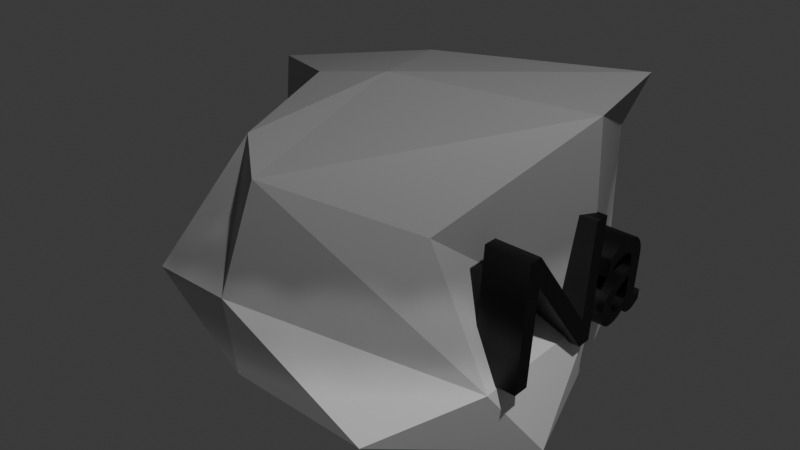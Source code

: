 # Source: NaSodium.blend  (saved by Blender 5.2.44; exported with 4.5.12 LTS)
import bpy
from mathutils import Matrix  # noqa: F401  (used for matrix-valued properties, if any)

bpy.ops.wm.read_factory_settings(use_empty=True)
scene = bpy.context.scene
scene.name = 'Scene'

# ---- collections
col_collection = bpy.data.collections.new('Collection'); scene.collection.children.link(col_collection)

# ---- images (referenced by path relative to the original .blend; pixels are not part of the script)
import os
ASSET_DIR = os.environ.get("B2B_ASSET_DIR", "")  # directory of the original .blend (textures are referenced by path, not embedded)
HERE = os.path.dirname(os.path.abspath(__file__))  # packed textures are extracted next to this script under _unpacked/

def load_image(name, relpath, width, height, colorspace="sRGB"):
    """Load a texture the original file referenced (path relative to the .blend, or extracted next to this script)."""
    p = next((c for c in (os.path.join(HERE, relpath), os.path.join(ASSET_DIR, relpath)) if relpath and os.path.exists(c)), "")
    if p:
        img = bpy.data.images.load(p, check_existing=True)
        img.name = name
    else:  # same state as the original file: an image datablock whose file is absent (Cycles renders it pink)
        img = bpy.data.images.new(name, width, height)
        img.source = "FILE"
        img.filepath = "//" + (relpath or name)
    img.colorspace_settings.name = colorspace
    return img
img_color = load_image('color', '_unpacked/color.ee63d026.png', 1024, 1024, 'sRGB')

# ---- materials (node trees are filled in below, after node groups)
mat_material_003 = bpy.data.materials.new('Material.003')
mat_material_002 = bpy.data.materials.new('Material.002')

# ---- material node trees
mat_material_003.use_nodes = True; mat_material_003.node_tree.nodes.clear()
_N = mat_material_003.node_tree.nodes; _L = mat_material_003.node_tree.links
n0 = _N.new('ShaderNodeBsdfPrincipled'); n0.name = 'Principled BSDF'; n0.location = (-200, 100)
n0.inputs[10].default_value = 0.005
n1 = _N.new('ShaderNodeOutputMaterial'); n1.name = 'Material Output'; n1.location = (200, 100)
n2 = _N.new('ShaderNodeTexImage'); n2.name = 'Image Texture'; n2.location = (-490, 80)
n2.image = img_color
_L.new(n0.outputs[0], n1.inputs[0])
_L.new(n2.outputs[0], n0.inputs[0])
n1.is_active_output = True
mat_material_002.use_nodes = True; mat_material_002.node_tree.nodes.clear()
_N = mat_material_002.node_tree.nodes; _L = mat_material_002.node_tree.links
n0 = _N.new('ShaderNodeBsdfPrincipled'); n0.name = 'Principled BSDF'; n0.location = (-200, 100)
n0.inputs[0].default_value = (0.0, 0.0, 0.0, 1.0)
n0.inputs[10].default_value = 0.005
n1 = _N.new('ShaderNodeOutputMaterial'); n1.name = 'Material Output'; n1.location = (200, 100)
_L.new(n0.outputs[0], n1.inputs[0])
n1.is_active_output = True

# ---- world
world_world = bpy.data.worlds.new('World'); scene.world = world_world
world_world.use_nodes = True; world_world.node_tree.nodes.clear()
_N = world_world.node_tree.nodes; _L = world_world.node_tree.links
n0 = _N.new('ShaderNodeOutputWorld'); n0.name = 'World Output'; n0.location = (200, 100)
n1 = _N.new('ShaderNodeBackground'); n1.name = 'Background'; n1.location = (-200, 100)
n1.inputs[0].default_value = (0.05088, 0.05088, 0.05088, 1.0)
_L.new(n1.outputs[0], n0.inputs[0])
n0.is_active_output = True
world_world.color = (0.05088, 0.05088, 0.05088)
world_world.sun_shadow_jitter_overblur = 0.0

# ---- lights
light_light = bpy.data.lights.new('Light', 'POINT')
light_light.energy = 1000.0
light_light.shadow_soft_size = 0.1

# ---- meshes
me_sphere = bpy.data.meshes.new('Sphere')
me_sphere.from_pydata([(-0.7326, 2.16, -0.2458), (-0.3404, 2.204, 0.9134), (-0.9946, 3.814, -0.3798), (-1.181, 3.303, 0.818), (0.4798, 2.01, -0.3415), (0.5407, 2.428, 0.5798), (0.5292, 4.082, -0.6724), (0.889, 3.661, 1.085), (-0.4555, 3.079, -0.6448), (-0.5041, 2.852, 0.9952), (0.9113, 2.886, -0.6693), (0.9628, 3.099, 1.054), (-0.6679, 1.897, 0.2367), (-1.121, 3.549, 0.05153), (0.5232, 4.112, 0.5865), (0.8548, 2.459, -0.1288), (0.914, 3.239, -0.05952), (-0.7572, 2.778, -0.1638), (-0.2839, 3.858, -0.609), (-0.3032, 3.498, 0.9869), (-0.239, 1.951, -0.2206), (-0.09485, 1.99, 0.8315), (-0.1265, 2.922, 1.061), (-0.3012, 2.852, -0.5442), (-0.2469, 1.895, 0.2197), (-0.7376, 3.967, 0.497)], [], [(17, 9, 3, 13), (25, 19, 7, 14), (16, 11, 5, 15), (24, 21, 1, 12), (23, 10, 4, 20), (22, 9, 1, 21), (19, 3, 9, 22), (18, 6, 10, 23), (14, 7, 11, 16), (12, 1, 9, 17), (0, 12, 17, 8), (6, 14, 16, 10), (20, 24, 12, 0), (10, 16, 15, 4), (18, 25, 14, 6), (8, 17, 13, 2), (2, 13, 25, 18), (4, 15, 24, 20), (2, 18, 23, 8), (7, 19, 22, 11), (11, 22, 21, 5), (8, 23, 20, 0), (15, 5, 21, 24), (13, 3, 19, 25)])
_uv = me_sphere.uv_layers.new(name='UVMap')
_uv.uv.foreach_set('vector', [0.1903, 0.1903, 0.2059, 0.009156, 0.3133, 2.039e-10, 0.3498, 0.1436, 0.5292, 0.3818, 0.5482, 0.2577, 0.7479, 0.1429, 0.737, 0.2565, 0.799, 0.4001, 1.0, 0.3818, 0.9109, 0.5235, 0.7686, 0.4833, 0.8601, 0.7107, 0.9702, 0.664, 1.0, 0.6833, 0.879, 0.78, 0.184, 0.2922, 0.145, 0.4053, 3.232e-08, 0.2956, 0.01615, 0.2195, 0.509, 0.1497, 0.4429, 0.1834, 0.3907, 0.06686, 0.4013, 0.00644, 0.5482, 0.2577, 0.3907, 0.3314, 0.4429, 0.1834, 0.509, 0.1497, 0.3708, 0.3283, 0.3826, 0.4053, 0.145, 0.4053, 0.184, 0.2922, 0.4859, 0.7479, 0.3907, 0.64, 0.4015, 0.5353, 0.6122, 0.5686, 0.02606, 0.1066, 0.078, 0.02046, 0.2059, 0.009156, 0.1903, 0.1903, 0.07299, 0.1919, 0.02606, 0.1066, 0.1903, 0.1903, 0.2311, 0.3035, 0.7253, 0.7479, 0.4859, 0.7479, 0.6122, 0.5686, 0.7318, 0.5089, 0.7796, 0.7134, 0.8601, 0.7107, 0.879, 0.78, 0.7987, 0.7765, 0.7318, 0.5089, 0.6122, 0.5686, 0.6345, 0.4345, 0.6852, 0.3818, 0.01188, 0.5999, 0.2254, 0.5221, 0.24, 0.7609, -1.306e-08, 0.7609, 0.2311, 0.3035, 0.1903, 0.1903, 0.3498, 0.1436, 0.3907, 0.2344, 0.05736, 0.4672, 0.1364, 0.4297, 0.2254, 0.5221, 0.01188, 0.5999, 0.7318, 0.5913, 0.7686, 0.4833, 0.8601, 0.7107, 0.7796, 0.7134, 0.3907, 0.2344, 0.3708, 0.3283, 0.184, 0.2922, 0.2311, 0.3035, 0.7479, 0.1429, 0.5482, 0.2577, 0.509, 0.1497, 0.6931, 0.04963, 0.6931, 0.04963, 0.509, 0.1497, 0.4013, 0.00644, 0.5435, -5.833e-09, 0.2311, 0.3035, 0.184, 0.2922, 0.01615, 0.2195, 0.07299, 0.1919, 0.7686, 0.4833, 0.9109, 0.5235, 0.9702, 0.664, 0.8601, 0.7107, 0.1364, 0.4297, 0.2793, 0.4053, 0.311, 0.5766, 0.2254, 0.5221])
me_sphere.materials.append(mat_material_003)
me_sphere.update()

# ---- curves / text
txt_text = bpy.data.curves.new('Text', 'FONT')
txt_text.dimensions = '2D'
txt_text.body = 'Na'
txt_text.materials.append(mat_material_002)
txt_text.extrude = 0.12

# ---- objects
ob_light = bpy.data.objects.new('Light', light_light)
ob_sphere = bpy.data.objects.new('Sphere', me_sphere)
ob_na = bpy.data.objects.new('Na', txt_text)

# ---- transforms, parenting, visibility, modifiers, constraints
ob_light.location = (4.076, -2.009, 5.904)
ob_light.rotation_euler = (0.6503, 0.05522, 1.866)
ob_light.lock_rotations_4d = False
ob_light.empty_display_type = 'ARROWS'
ob_light.color = (0.0, 0.0, 0.0, 0.0)
ob_light.lineart.crease_threshold = 0.0
ob_sphere.location = (0.0, -3.014, 0.0)
_vg = ob_sphere.vertex_groups.new(name='Group')
ob_na.location = (0.8434, -0.568, -0.1056)
ob_na.rotation_euler = (1.616, 0.02756, 1.576)

# ---- collection membership
col_collection.objects.link(ob_light)
col_collection.objects.link(ob_sphere)
col_collection.objects.link(ob_na)

# ---- scene / render settings (as saved in the file)
scene.frame_start = 1; scene.frame_end = 250; scene.frame_set(2)
scene.render.engine = 'BLENDER_EEVEE_NEXT'
scene.render.bake_bias = 0.0
scene.render.bake_samples = 0
scene.render.compositor_device = 'GPU'
scene.eevee.use_volume_custom_range = False
scene.eevee.fast_gi_thickness_near = 0.1
scene.eevee.fast_gi_thickness_far = 0.0
scene.eevee.ray_tracing_options.screen_trace_thickness = 0.1
bpy.context.view_layer.update()

# ---- added for rendering (the .blend has no active camera): camera
cam_auto = bpy.data.cameras.new('AutoCamera')
cam_auto.lens = 50.0
cam_auto.sensor_width = 36.0
cam_auto.clip_end = 1000.0
ob_auto_camera = bpy.data.objects.new('AutoCamera', cam_auto)
scene.collection.objects.link(ob_auto_camera)
ob_auto_camera.location = (3.17522, -3.95213, 2.83383)
ob_auto_camera.rotation_euler = (1.09748, -7.21219e-08, 0.694738)
scene.camera = ob_auto_camera
bpy.context.view_layer.update()
